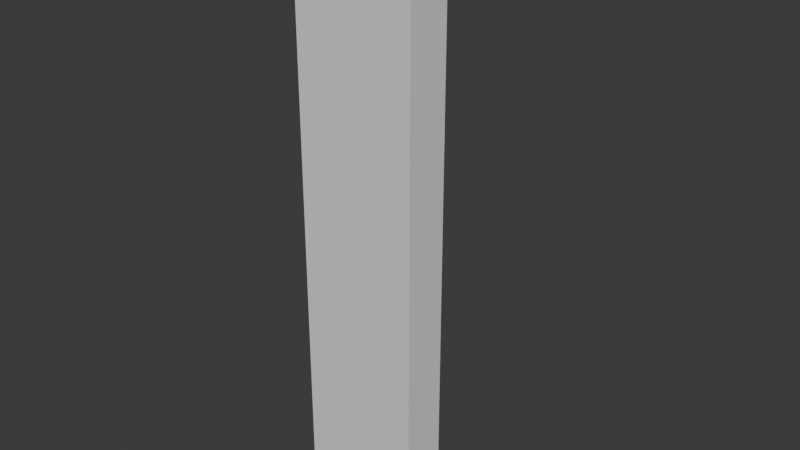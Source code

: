 # Source: WallCorner_1x3.blend  (saved by Blender 5.0.118; exported with 4.5.12 LTS)
import bpy
from mathutils import Matrix  # noqa: F401  (used for matrix-valued properties, if any)

bpy.ops.wm.read_factory_settings(use_empty=True)
scene = bpy.context.scene
scene.name = 'Scene'

# ---- collections
col_collection = bpy.data.collections.new('Collection'); scene.collection.children.link(col_collection)

# ---- materials (node trees are filled in below, after node groups)
mat_material = bpy.data.materials.new('Material')
mat_material.alpha_threshold = 0.0
mat_material.use_backface_culling_lightprobe_volume = False
mat_material.roughness = 0.5
mat_material.line_color = (0.0, 0.0, 0.0, 1.0)

# ---- material node trees
mat_material.use_nodes = True; mat_material.node_tree.nodes.clear()
_N = mat_material.node_tree.nodes; _L = mat_material.node_tree.links
n0 = _N.new('ShaderNodeOutputMaterial'); n0.name = 'Material Output'; n0.location = (200, 100)
n1 = _N.new('ShaderNodeBsdfPrincipled'); n1.name = 'Principled BSDF'; n1.location = (-200, 100)
_L.new(n1.outputs[0], n0.inputs[0])
n0.is_active_output = True

# ---- world
world_world = bpy.data.worlds.new('World'); scene.world = world_world
world_world.use_nodes = True; world_world.node_tree.nodes.clear()
_N = world_world.node_tree.nodes; _L = world_world.node_tree.links
n0 = _N.new('ShaderNodeOutputWorld'); n0.name = 'World Output'; n0.location = (200, 100)
n1 = _N.new('ShaderNodeBackground'); n1.name = 'Background'; n1.location = (-200, 100)
n1.inputs[0].default_value = (0.05088, 0.05088, 0.05088, 1.0)
_L.new(n1.outputs[0], n0.inputs[0])
n0.is_active_output = True
world_world.color = (0.05088, 0.05088, 0.05088)
world_world.sun_shadow_jitter_overblur = 0.0

# ---- meshes
me_cube_001 = bpy.data.meshes.new('Cube.001')
me_cube_001.from_pydata([(0.2263, 1.0, 6.0), (0.2263, 1.0, 2.839e-05), (1.0, 0.2264, 6.0), (1.0, 0.2264, 2.839e-05), (-0.2263, 1.0, 6.0), (-0.2263, 1.0, 2.839e-05), (1.0, -0.2262, 6.0), (1.0, -0.2262, 2.839e-05), (-0.2232, -0.225, 1.833e-05), (0.2249, 0.2329, 6.0), (-0.2232, -0.225, 6.0), (0.2249, 0.2329, 1.833e-05)], [], [(9, 10, 6, 2), (3, 2, 6, 7), (8, 10, 4, 5), (8, 11, 3, 7), (11, 9, 2, 3), (5, 4, 0, 1), (1, 0, 9, 11), (5, 1, 11, 8), (7, 6, 10, 8), (0, 4, 10, 9)])
_uv = me_cube_001.uv_layers.new(name='UVMap')
_uv.uv.foreach_set('vector', [0.625, 0.625, 0.875, 0.625, 0.875, 0.75, 0.625, 0.75, 0.375, 0.75, 0.625, 0.75, 0.625, 1.0, 0.375, 1.0, 0.375, 0.125, 0.625, 0.125, 0.625, 0.25, 0.375, 0.25, 0.125, 0.625, 0.375, 0.625, 0.375, 0.75, 0.125, 0.75, 0.375, 0.625, 0.625, 0.625, 0.625, 0.75, 0.375, 0.75, 0.375, 0.25, 0.625, 0.25, 0.625, 0.5, 0.375, 0.5, 0.375, 0.5, 0.625, 0.5, 0.625, 0.625, 0.375, 0.625, 0.125, 0.5, 0.375, 0.5, 0.375, 0.625, 0.125, 0.625, 0.375, 0.0, 0.625, 0.0, 0.625, 0.125, 0.375, 0.125, 0.625, 0.5, 0.875, 0.5, 0.875, 0.625, 0.625, 0.625])
me_cube_001.materials.append(mat_material)
me_cube_001.use_mirror_vertex_groups = False
me_cube_001.update()

# ---- objects
ob_wall = bpy.data.objects.new('Wall', me_cube_001)

# ---- transforms, parenting, visibility, modifiers, constraints
ob_wall.location = (0.0, 0.0, 0.0)
ob_wall.lock_rotations_4d = False
ob_wall.empty_display_type = 'ARROWS'
ob_wall.lineart.crease_threshold = 0.0

# ---- collection membership
col_collection.objects.link(ob_wall)

# ---- scene / render settings (as saved in the file)
scene.frame_start = 1; scene.frame_end = 250; scene.frame_set(1)
scene.render.engine = 'BLENDER_EEVEE_NEXT'
scene.render.bake_bias = 0.0
scene.render.bake_samples = 0
scene.cycles.sampling_pattern = 'TABULATED_SOBOL'
scene.eevee.use_volume_custom_range = False
bpy.context.view_layer.update()

# ---- added for rendering (the .blend has no active camera and no usable light): camera, sun
cam_auto = bpy.data.cameras.new('AutoCamera')
cam_auto.lens = 50.0
cam_auto.sensor_width = 36.0
cam_auto.clip_end = 1000.0
ob_auto_camera = bpy.data.objects.new('AutoCamera', cam_auto)
scene.collection.objects.link(ob_auto_camera)
ob_auto_camera.location = (6.16544, -6.54736, 7.62286)
ob_auto_camera.rotation_euler = (1.09748, -7.21219e-08, 0.694738)
scene.camera = ob_auto_camera
light_auto_sun = bpy.data.lights.new('AutoSun', 'SUN')
light_auto_sun.energy = 3.0
light_auto_sun.angle = 0.0523599
ob_auto_sun = bpy.data.objects.new('AutoSun', light_auto_sun)
scene.collection.objects.link(ob_auto_sun)
ob_auto_sun.rotation_euler = (0.872665, 0.174533, 0.523599)
bpy.context.view_layer.update()
